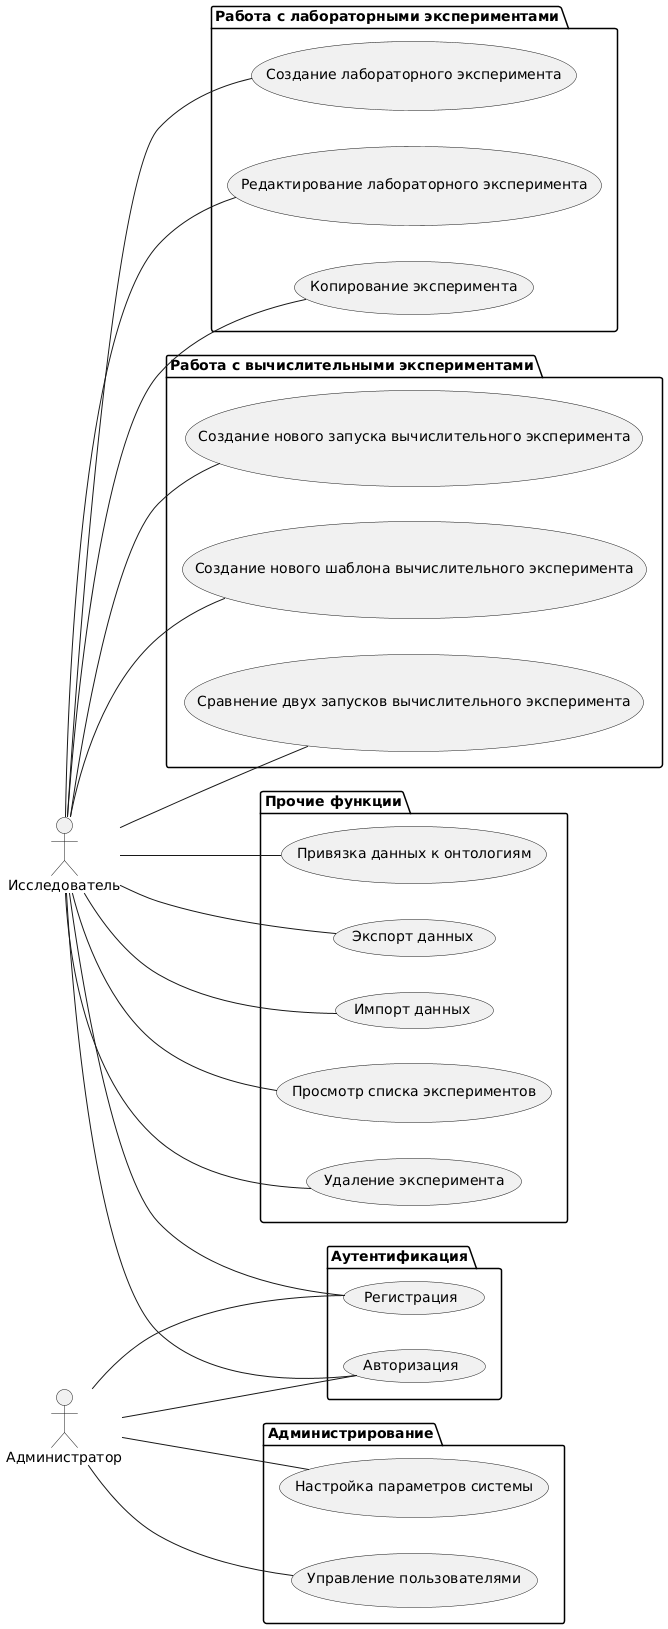

The diagram above was rendered by PlantUML. Its source (embedded in the PNG):
@startuml
left to right direction

actor "Исследователь" as Researcher
actor "Администратор" as Admin

package "Аутентификация" {
    (Регистрация) as UC1
    (Авторизация) as UC2
    Researcher -- UC1
    Researcher -- UC2
    Admin -- UC1
    Admin -- UC2
}

package "Работа с лабораторными экспериментами" {
    (Создание лабораторного эксперимента) as UC3
    (Редактирование лабораторного эксперимента) as UC4
    (Копирование эксперимента) as UC5

    Researcher -- UC3
    Researcher -- UC4
    Researcher -- UC5
}

package "Работа с вычислительными экспериментами" {
    (Создание нового запуска вычислительного эксперимента) as UC6
    (Создание нового шаблона вычислительного эксперимента) as UC7
    (Сравнение двух запусков вычислительного эксперимента) as UC8

    Researcher -- UC6
    Researcher -- UC7
    Researcher -- UC8
}

package "Прочие функции" {
    (Привязка данных к онтологиям) as UC9
    (Экспорт данных) as UC10
    (Импорт данных) as UC11
    (Просмотр списка экспериментов) as UC12
    (Удаление эксперимента) as UC13

    Researcher -- UC9
    Researcher -- UC10
    Researcher -- UC11
    Researcher -- UC12
    Researcher -- UC13
}

package "Администрирование" {
    (Настройка параметров системы) as UC14
    (Управление пользователями) as UC15
    Admin -- UC14
    Admin -- UC15
}
@enduml